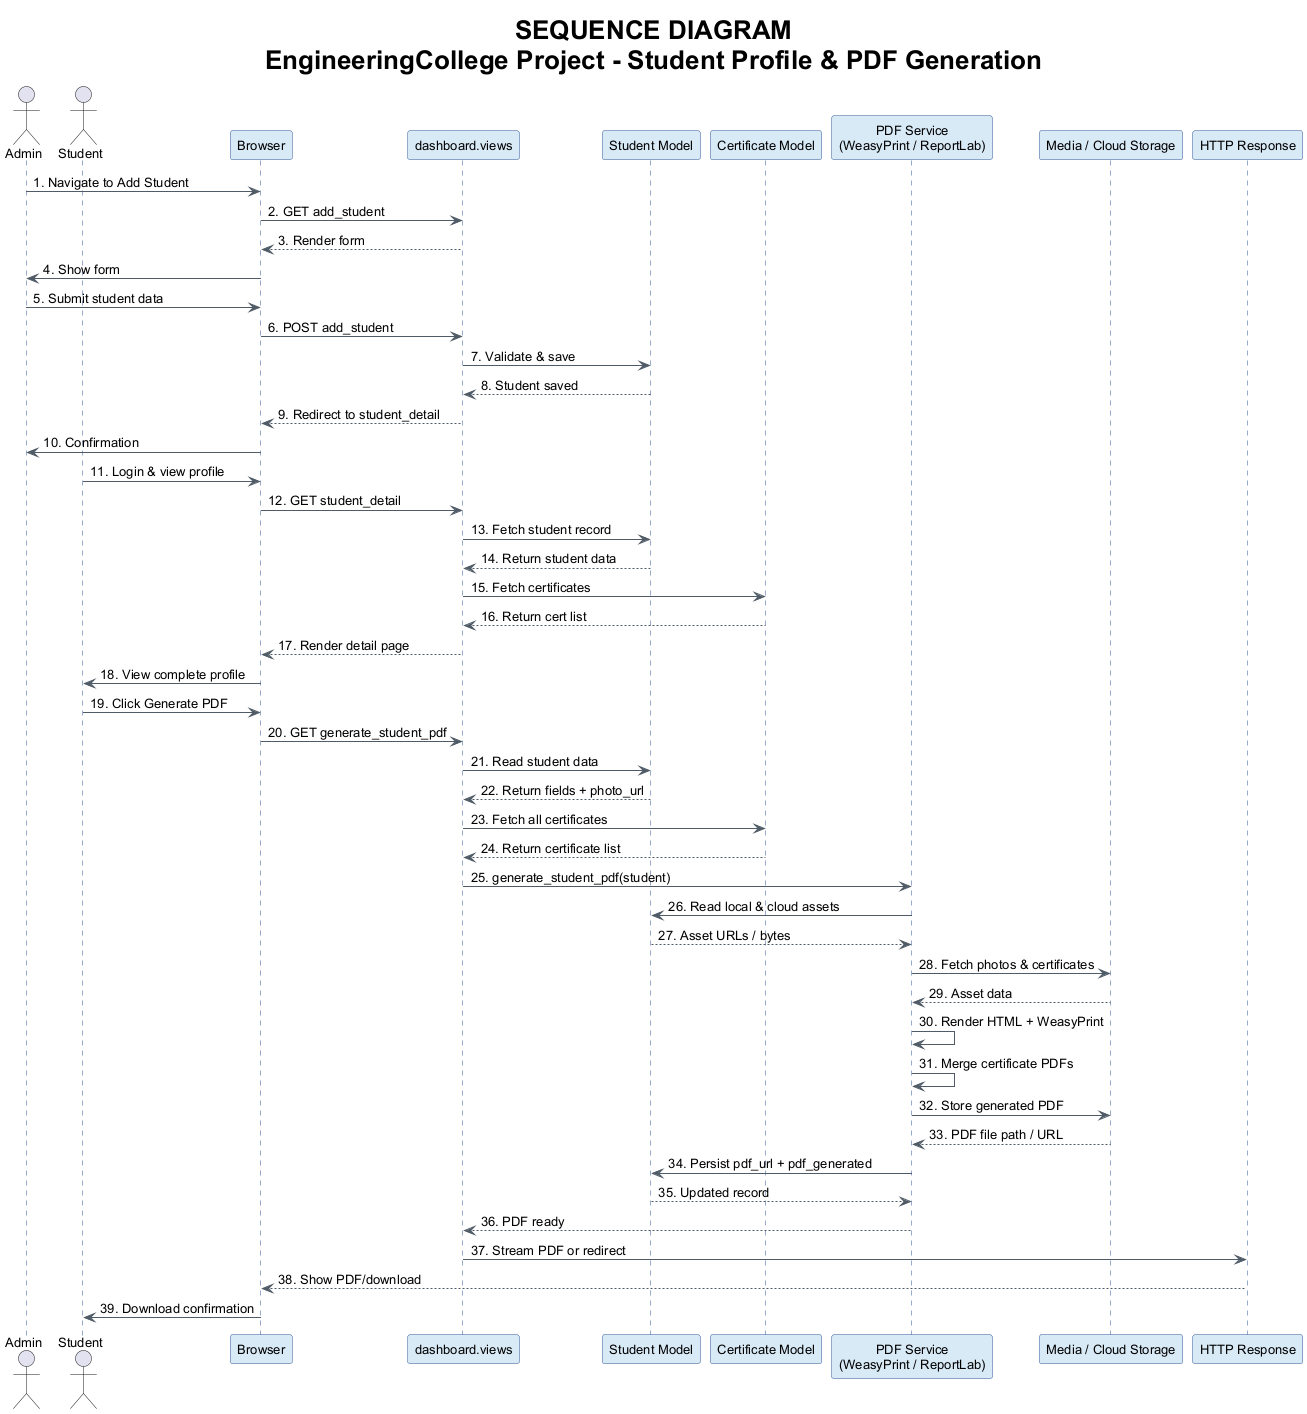

The diagram above was rendered by PlantUML. Its source (embedded in the PNG):
@startuml
title SEQUENCE DIAGRAM\nEngineeringCollege Project - Student Profile & PDF Generation

skinparam backgroundColor white
skinparam shadowing false
skinparam defaultFontName Arial
skinparam defaultFontSize 13
skinparam titleFontSize 26
skinparam titleFontStyle bold
skinparam sequence {
  ArrowColor #4F5B66
  LifeLineBorderColor #2F5597
  LifeLineBackgroundColor #F8FBFF
  ParticipantBorderColor #2F5597
  ParticipantBackgroundColor #D9EAF7
}

actor "Admin" as Admin
actor "Student" as Student
participant "Browser" as Browser
participant "dashboard.views" as View
participant "Student Model" as StudentModel
participant "Certificate Model" as CertModel
participant "PDF Service\n(WeasyPrint / ReportLab)" as PDF
participant "Media / Cloud Storage" as Storage
participant "HTTP Response" as Response

' Admin adds student
Admin -> Browser : 1. Navigate to Add Student
Browser -> View : 2. GET add_student
View --> Browser : 3. Render form
Browser -> Admin : 4. Show form
Admin -> Browser : 5. Submit student data
Browser -> View : 6. POST add_student
View -> StudentModel : 7. Validate & save
StudentModel --> View : 8. Student saved
View --> Browser : 9. Redirect to student_detail
Browser -> Admin : 10. Confirmation

' Student views own profile
Student -> Browser : 11. Login & view profile
Browser -> View : 12. GET student_detail
View -> StudentModel : 13. Fetch student record
StudentModel --> View : 14. Return student data
View -> CertModel : 15. Fetch certificates
CertModel --> View : 16. Return cert list
View --> Browser : 17. Render detail page
Browser -> Student : 18. View complete profile

' Generate Student PDF
Student -> Browser : 19. Click Generate PDF
Browser -> View : 20. GET generate_student_pdf
View -> StudentModel : 21. Read student data
StudentModel --> View : 22. Return fields + photo_url
View -> CertModel : 23. Fetch all certificates
CertModel --> View : 24. Return certificate list
View -> PDF : 25. generate_student_pdf(student)
PDF -> StudentModel : 26. Read local & cloud assets
StudentModel --> PDF : 27. Asset URLs / bytes
PDF -> Storage : 28. Fetch photos & certificates
Storage --> PDF : 29. Asset data
PDF -> PDF : 30. Render HTML + WeasyPrint
PDF -> PDF : 31. Merge certificate PDFs
PDF -> Storage : 32. Store generated PDF
Storage --> PDF : 33. PDF file path / URL
PDF -> StudentModel : 34. Persist pdf_url + pdf_generated
StudentModel --> PDF : 35. Updated record
PDF --> View : 36. PDF ready
View -> Response : 37. Stream PDF or redirect
Response --> Browser : 38. Show PDF/download
Browser -> Student : 39. Download confirmation
@enduml